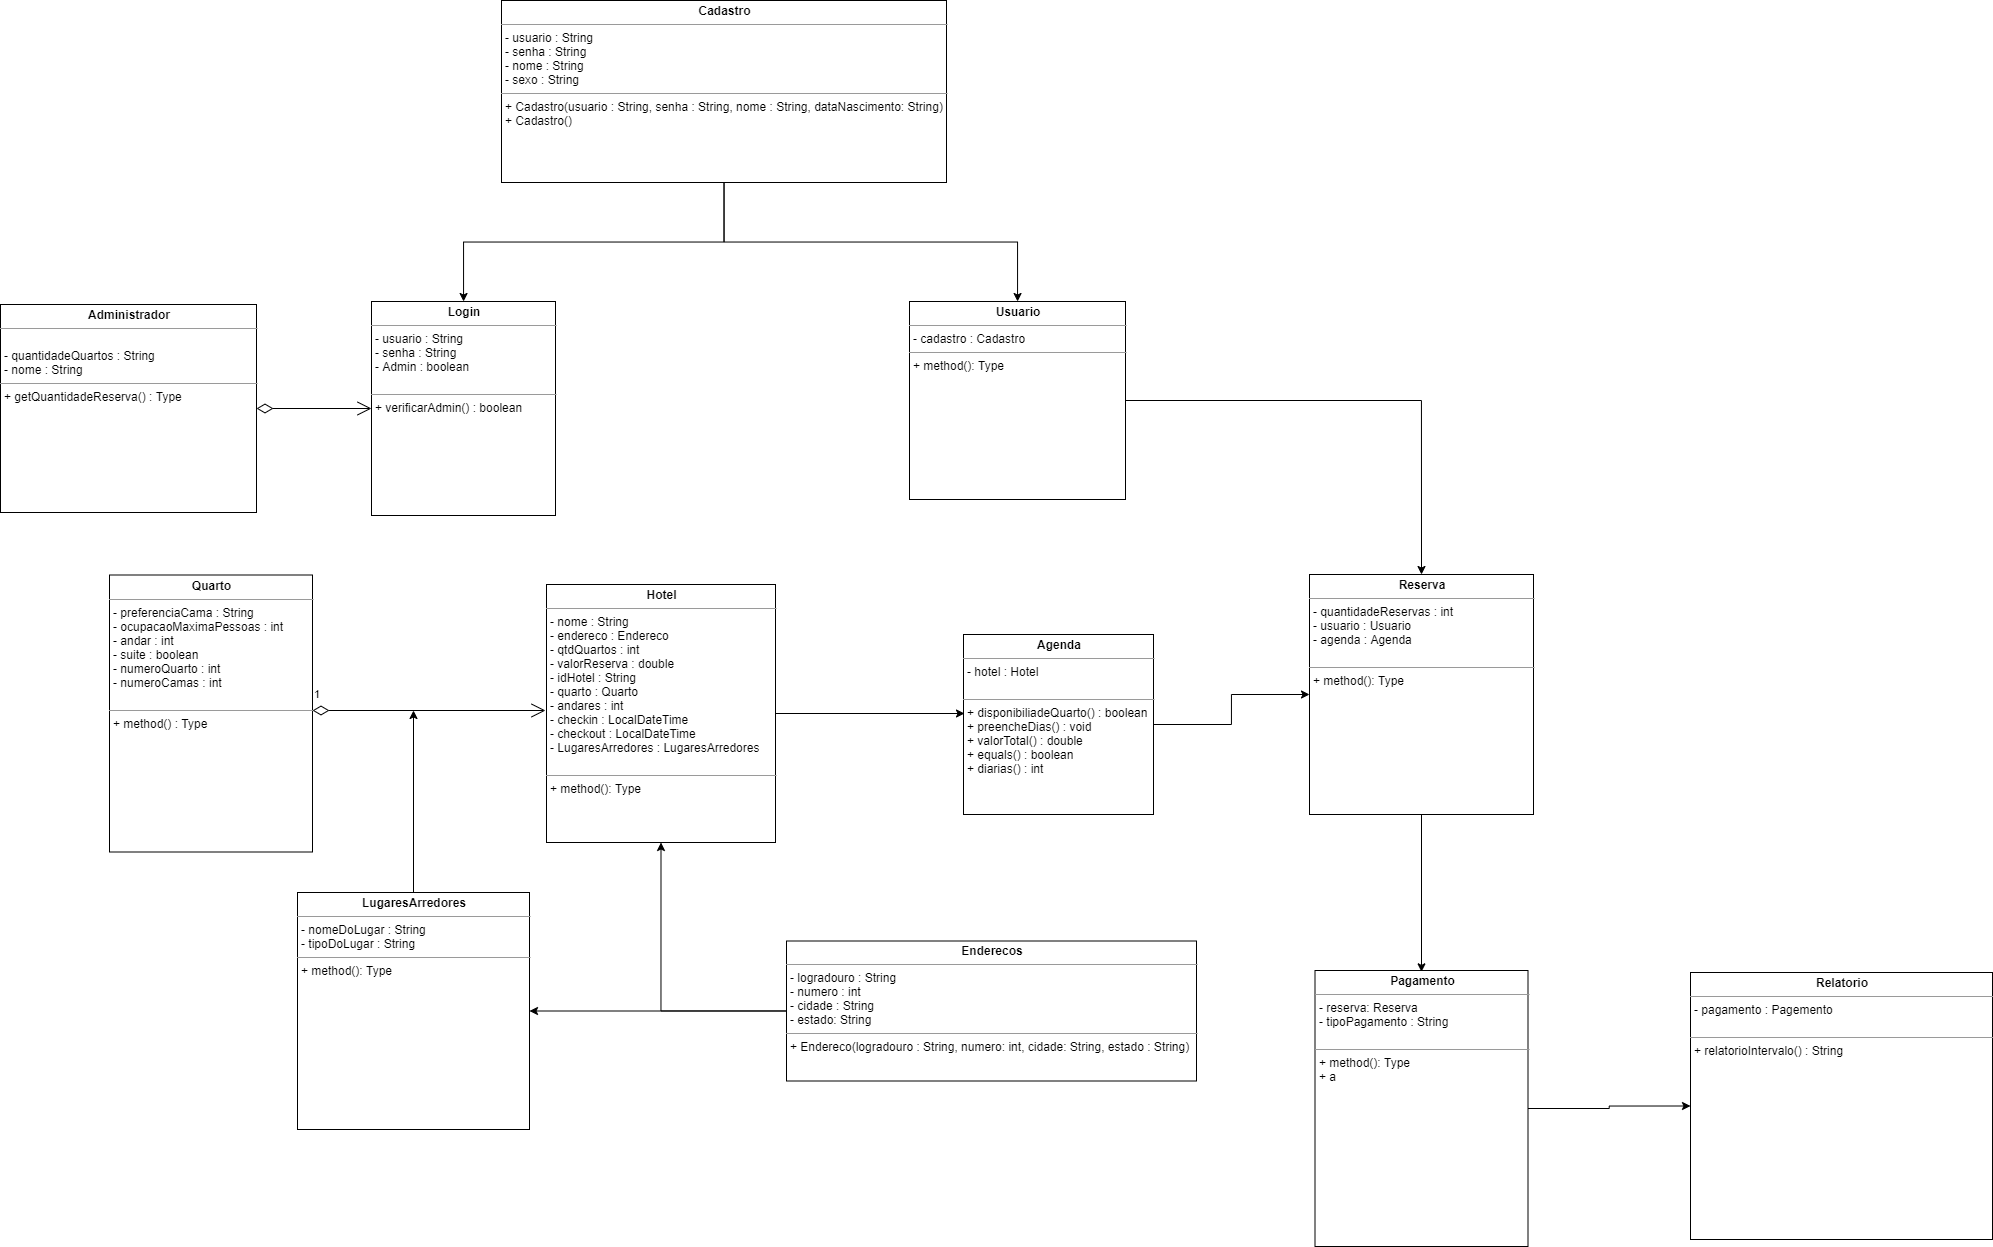

The diagram above was exported from draw.io. Its source (the exported page's mxGraphModel, read from the mxfile embedded in the PNG):
<mxGraphModel dx="1811" dy="2167" grid="0" gridSize="10" guides="1" tooltips="1" connect="1" arrows="1" fold="1" page="0" pageScale="1" pageWidth="900" pageHeight="1600" background="#FFFFFF" math="0" shadow="0">
  <root>
    <mxCell id="0" />
    <mxCell id="1" parent="0" />
    <mxCell id="xx_TfBj3F_7eRwSEKVk4-16" style="endArrow=open;html=1;endSize=12;startArrow=diamondThin;startSize=14;startFill=0;edgeStyle=orthogonalEdgeStyle;fontFamily=Helvetica;fontSize=11;fontColor=#000000;align=center;strokeColor=#000000;" edge="1" parent="1" source="ylB7zUrRVGdXlyRWEfqY-1" target="TzxJAGN8DE-S87eSdYB6-1">
      <mxGeometry relative="1" as="geometry" />
    </mxCell>
    <mxCell id="ylB7zUrRVGdXlyRWEfqY-1" value="&lt;p style=&quot;margin: 0px ; margin-top: 4px ; text-align: center&quot;&gt;&lt;b&gt;Administrador&lt;/b&gt;&lt;/p&gt;&lt;hr size=&quot;1&quot;&gt;&lt;p style=&quot;margin: 0px ; margin-left: 4px&quot;&gt;&lt;br&gt;&lt;/p&gt;&lt;p style=&quot;margin: 0px ; margin-left: 4px&quot;&gt;- quantidadeQuartos : String&lt;/p&gt;&lt;p style=&quot;margin: 0px ; margin-left: 4px&quot;&gt;- nome : String&lt;/p&gt;&lt;hr size=&quot;1&quot;&gt;&lt;p style=&quot;margin: 0px ; margin-left: 4px&quot;&gt;+ getQuantidadeReserva() : Type&lt;/p&gt;" style="verticalAlign=top;align=left;overflow=fill;fontSize=12;fontFamily=Helvetica;html=1;" parent="1" vertex="1">
      <mxGeometry x="-589" y="-1077" width="256" height="208" as="geometry" />
    </mxCell>
    <mxCell id="xx_TfBj3F_7eRwSEKVk4-15" style="edgeStyle=orthogonalEdgeStyle;rounded=0;orthogonalLoop=1;jettySize=auto;html=1;" edge="1" parent="1" source="ylB7zUrRVGdXlyRWEfqY-4" target="xx_TfBj3F_7eRwSEKVk4-5">
      <mxGeometry relative="1" as="geometry" />
    </mxCell>
    <mxCell id="ylB7zUrRVGdXlyRWEfqY-4" value="&lt;p style=&quot;margin: 0px ; margin-top: 4px ; text-align: center&quot;&gt;&lt;b&gt;Agenda&lt;/b&gt;&lt;/p&gt;&lt;hr size=&quot;1&quot;&gt;&lt;p style=&quot;margin: 0px ; margin-left: 4px&quot;&gt;- hotel : Hotel&lt;/p&gt;&lt;p style=&quot;margin: 0px ; margin-left: 4px&quot;&gt;&lt;br&gt;&lt;/p&gt;&lt;hr size=&quot;1&quot;&gt;&lt;p style=&quot;margin: 0px ; margin-left: 4px&quot;&gt;+ disponibiliadeQuarto() : boolean&lt;/p&gt;&lt;p style=&quot;margin: 0px ; margin-left: 4px&quot;&gt;+ preencheDias() : void&lt;/p&gt;&lt;p style=&quot;margin: 0px ; margin-left: 4px&quot;&gt;+ valorTotal() : double&lt;/p&gt;&lt;p style=&quot;margin: 0px ; margin-left: 4px&quot;&gt;+ equals() : boolean&lt;/p&gt;&lt;p style=&quot;margin: 0px ; margin-left: 4px&quot;&gt;+ diarias() : int&lt;/p&gt;" style="verticalAlign=top;align=left;overflow=fill;fontSize=12;fontFamily=Helvetica;html=1;" parent="1" vertex="1">
      <mxGeometry x="374" y="-747" width="190" height="180" as="geometry" />
    </mxCell>
    <mxCell id="ylB7zUrRVGdXlyRWEfqY-5" value="&lt;p style=&quot;margin: 0px ; margin-top: 4px ; text-align: center&quot;&gt;&lt;b&gt;Quarto&lt;/b&gt;&lt;/p&gt;&lt;hr size=&quot;1&quot;&gt;&lt;p style=&quot;margin: 0px ; margin-left: 4px&quot;&gt;- preferenciaCama : String&lt;/p&gt;&lt;p style=&quot;margin: 0px ; margin-left: 4px&quot;&gt;- ocupacaoMaximaPessoas : int&lt;/p&gt;&lt;p style=&quot;margin: 0px ; margin-left: 4px&quot;&gt;&lt;span&gt;- andar : int&lt;/span&gt;&lt;br&gt;&lt;/p&gt;&lt;p style=&quot;margin: 0px ; margin-left: 4px&quot;&gt;- suite : boolean&lt;/p&gt;&lt;p style=&quot;margin: 0px ; margin-left: 4px&quot;&gt;- numeroQuarto : int&lt;/p&gt;&lt;p style=&quot;margin: 0px ; margin-left: 4px&quot;&gt;- numeroCamas : int&lt;/p&gt;&lt;p style=&quot;margin: 0px ; margin-left: 4px&quot;&gt;&lt;br&gt;&lt;/p&gt;&lt;hr size=&quot;1&quot;&gt;&lt;p style=&quot;margin: 0px ; margin-left: 4px&quot;&gt;+ method() : Type&lt;/p&gt;" style="verticalAlign=top;align=left;overflow=fill;fontSize=12;fontFamily=Helvetica;html=1;" parent="1" vertex="1">
      <mxGeometry x="-480" y="-806.5" width="203" height="277" as="geometry" />
    </mxCell>
    <mxCell id="xx_TfBj3F_7eRwSEKVk4-12" style="edgeStyle=orthogonalEdgeStyle;rounded=0;orthogonalLoop=1;jettySize=auto;html=1;entryX=0.5;entryY=1;entryDx=0;entryDy=0;" edge="1" parent="1" source="ylB7zUrRVGdXlyRWEfqY-7" target="xx_TfBj3F_7eRwSEKVk4-2">
      <mxGeometry relative="1" as="geometry" />
    </mxCell>
    <mxCell id="xx_TfBj3F_7eRwSEKVk4-21" style="edgeStyle=orthogonalEdgeStyle;rounded=0;orthogonalLoop=1;jettySize=auto;html=1;" edge="1" parent="1" source="ylB7zUrRVGdXlyRWEfqY-7" target="xx_TfBj3F_7eRwSEKVk4-20">
      <mxGeometry relative="1" as="geometry" />
    </mxCell>
    <mxCell id="ylB7zUrRVGdXlyRWEfqY-7" value="&lt;p style=&quot;margin: 0px ; margin-top: 4px ; text-align: center&quot;&gt;&lt;b&gt;Enderecos&lt;/b&gt;&lt;/p&gt;&lt;hr size=&quot;1&quot;&gt;&lt;p style=&quot;margin: 0px ; margin-left: 4px&quot;&gt;- logradouro : String&lt;/p&gt;&lt;p style=&quot;margin: 0px ; margin-left: 4px&quot;&gt;- numero : int&lt;/p&gt;&lt;p style=&quot;margin: 0px ; margin-left: 4px&quot;&gt;- cidade : String&lt;/p&gt;&lt;p style=&quot;margin: 0px ; margin-left: 4px&quot;&gt;- estado: String&lt;/p&gt;&lt;hr size=&quot;1&quot;&gt;&lt;p style=&quot;margin: 0px ; margin-left: 4px&quot;&gt;+ Endereco(logradouro : String, numero: int, cidade: String, estado : String)&lt;/p&gt;" style="verticalAlign=top;align=left;overflow=fill;fontSize=12;fontFamily=Helvetica;html=1;" parent="1" vertex="1">
      <mxGeometry x="197" y="-440.5" width="410" height="140" as="geometry" />
    </mxCell>
    <mxCell id="TzxJAGN8DE-S87eSdYB6-1" value="&lt;p style=&quot;margin: 0px ; margin-top: 4px ; text-align: center&quot;&gt;&lt;b&gt;Login&lt;/b&gt;&lt;/p&gt;&lt;hr size=&quot;1&quot;&gt;&lt;p style=&quot;margin: 0px ; margin-left: 4px&quot;&gt;- usuario : String&lt;/p&gt;&lt;p style=&quot;margin: 0px ; margin-left: 4px&quot;&gt;- senha : String&lt;/p&gt;&lt;p style=&quot;margin: 0px ; margin-left: 4px&quot;&gt;- Admin : boolean&lt;/p&gt;&lt;p style=&quot;margin: 0px ; margin-left: 4px&quot;&gt;&lt;br&gt;&lt;/p&gt;&lt;hr size=&quot;1&quot;&gt;&lt;p style=&quot;margin: 0px ; margin-left: 4px&quot;&gt;+ verificarAdmin() : boolean&lt;/p&gt;" style="verticalAlign=top;align=left;overflow=fill;fontSize=12;fontFamily=Helvetica;html=1;" parent="1" vertex="1">
      <mxGeometry x="-218" y="-1080" width="184" height="214" as="geometry" />
    </mxCell>
    <mxCell id="xx_TfBj3F_7eRwSEKVk4-8" style="edgeStyle=orthogonalEdgeStyle;rounded=0;orthogonalLoop=1;jettySize=auto;html=1;" edge="1" parent="1" source="TzxJAGN8DE-S87eSdYB6-2" target="TzxJAGN8DE-S87eSdYB6-1">
      <mxGeometry relative="1" as="geometry" />
    </mxCell>
    <mxCell id="xx_TfBj3F_7eRwSEKVk4-9" style="edgeStyle=orthogonalEdgeStyle;rounded=0;orthogonalLoop=1;jettySize=auto;html=1;" edge="1" parent="1" source="TzxJAGN8DE-S87eSdYB6-2" target="xx_TfBj3F_7eRwSEKVk4-4">
      <mxGeometry relative="1" as="geometry" />
    </mxCell>
    <mxCell id="TzxJAGN8DE-S87eSdYB6-2" value="&lt;p style=&quot;margin: 0px ; margin-top: 4px ; text-align: center&quot;&gt;&lt;b&gt;Cadastro&lt;/b&gt;&lt;/p&gt;&lt;hr size=&quot;1&quot;&gt;&lt;p style=&quot;margin: 0px ; margin-left: 4px&quot;&gt;- usuario : String&lt;/p&gt;&lt;p style=&quot;margin: 0px ; margin-left: 4px&quot;&gt;- senha : String&lt;/p&gt;&lt;p style=&quot;margin: 0px ; margin-left: 4px&quot;&gt;- nome : String&lt;/p&gt;&lt;p style=&quot;margin: 0px ; margin-left: 4px&quot;&gt;- sexo : String&amp;nbsp;&lt;/p&gt;&lt;hr size=&quot;1&quot;&gt;&lt;p style=&quot;margin: 0px ; margin-left: 4px&quot;&gt;+ Cadastro(usuario : String, senha : String, nome : String, dataNascimento: String)&lt;/p&gt;&lt;p style=&quot;margin: 0px ; margin-left: 4px&quot;&gt;+ Cadastro()&lt;/p&gt;&lt;p style=&quot;margin: 0px ; margin-left: 4px&quot;&gt;&lt;br&gt;&lt;/p&gt;" style="verticalAlign=top;align=left;overflow=fill;fontSize=12;fontFamily=Helvetica;html=1;" parent="1" vertex="1">
      <mxGeometry x="-88" y="-1381" width="445" height="182" as="geometry" />
    </mxCell>
    <mxCell id="xx_TfBj3F_7eRwSEKVk4-1" value="&lt;p style=&quot;margin: 0px ; margin-top: 4px ; text-align: center&quot;&gt;&lt;b&gt;Relatorio&lt;/b&gt;&lt;/p&gt;&lt;hr size=&quot;1&quot;&gt;&lt;p style=&quot;margin: 0px ; margin-left: 4px&quot;&gt;- pagamento : Pagemento&lt;/p&gt;&lt;p style=&quot;margin: 0px ; margin-left: 4px&quot;&gt;&lt;br&gt;&lt;/p&gt;&lt;hr size=&quot;1&quot;&gt;&lt;p style=&quot;margin: 0px ; margin-left: 4px&quot;&gt;+ relatorioIntervalo() : String&lt;/p&gt;" style="verticalAlign=top;align=left;overflow=fill;fontSize=12;fontFamily=Helvetica;html=1;" vertex="1" parent="1">
      <mxGeometry x="1101" y="-409" width="302" height="267" as="geometry" />
    </mxCell>
    <mxCell id="xx_TfBj3F_7eRwSEKVk4-13" style="edgeStyle=orthogonalEdgeStyle;rounded=0;orthogonalLoop=1;jettySize=auto;html=1;" edge="1" parent="1" source="xx_TfBj3F_7eRwSEKVk4-2">
      <mxGeometry relative="1" as="geometry">
        <mxPoint x="375" y="-668" as="targetPoint" />
      </mxGeometry>
    </mxCell>
    <mxCell id="xx_TfBj3F_7eRwSEKVk4-2" value="&lt;p style=&quot;margin: 0px ; margin-top: 4px ; text-align: center&quot;&gt;&lt;b&gt;Hotel&lt;/b&gt;&lt;/p&gt;&lt;hr size=&quot;1&quot;&gt;&lt;p style=&quot;margin: 0px ; margin-left: 4px&quot;&gt;- nome : String&lt;/p&gt;&lt;p style=&quot;margin: 0px ; margin-left: 4px&quot;&gt;- endereco : Endereco&lt;/p&gt;&lt;p style=&quot;margin: 0px ; margin-left: 4px&quot;&gt;- qtdQuartos : int&lt;/p&gt;&lt;p style=&quot;margin: 0px ; margin-left: 4px&quot;&gt;- valorReserva : double&lt;/p&gt;&lt;p style=&quot;margin: 0px ; margin-left: 4px&quot;&gt;- idHotel : String&lt;/p&gt;&lt;p style=&quot;margin: 0px ; margin-left: 4px&quot;&gt;- quarto : Quarto&lt;/p&gt;&lt;p style=&quot;margin: 0px ; margin-left: 4px&quot;&gt;- andares : int&lt;/p&gt;&lt;p style=&quot;margin: 0px ; margin-left: 4px&quot;&gt;- checkin : LocalDateTime&lt;/p&gt;&lt;p style=&quot;margin: 0px ; margin-left: 4px&quot;&gt;- checkout : LocalDateTime&lt;/p&gt;&lt;p style=&quot;margin: 0px ; margin-left: 4px&quot;&gt;- LugaresArredores : LugaresArredores&lt;/p&gt;&lt;p style=&quot;margin: 0px ; margin-left: 4px&quot;&gt;&lt;br&gt;&lt;/p&gt;&lt;hr size=&quot;1&quot;&gt;&lt;p style=&quot;margin: 0px ; margin-left: 4px&quot;&gt;+ method(): Type&lt;/p&gt;" style="verticalAlign=top;align=left;overflow=fill;fontSize=12;fontFamily=Helvetica;html=1;" vertex="1" parent="1">
      <mxGeometry x="-43" y="-797" width="229" height="258" as="geometry" />
    </mxCell>
    <mxCell id="xx_TfBj3F_7eRwSEKVk4-10" style="edgeStyle=orthogonalEdgeStyle;rounded=0;orthogonalLoop=1;jettySize=auto;html=1;entryX=0.5;entryY=0;entryDx=0;entryDy=0;" edge="1" parent="1" source="xx_TfBj3F_7eRwSEKVk4-4" target="xx_TfBj3F_7eRwSEKVk4-5">
      <mxGeometry relative="1" as="geometry" />
    </mxCell>
    <mxCell id="xx_TfBj3F_7eRwSEKVk4-4" value="&lt;p style=&quot;margin: 0px ; margin-top: 4px ; text-align: center&quot;&gt;&lt;b&gt;Usuario&lt;/b&gt;&lt;/p&gt;&lt;hr size=&quot;1&quot;&gt;&lt;p style=&quot;margin: 0px ; margin-left: 4px&quot;&gt;&lt;span&gt;- cadastro : Cadastro&lt;/span&gt;&lt;br&gt;&lt;/p&gt;&lt;hr size=&quot;1&quot;&gt;&lt;p style=&quot;margin: 0px ; margin-left: 4px&quot;&gt;+ method(): Type&lt;/p&gt;" style="verticalAlign=top;align=left;overflow=fill;fontSize=12;fontFamily=Helvetica;html=1;" vertex="1" parent="1">
      <mxGeometry x="320" y="-1080" width="216" height="198" as="geometry" />
    </mxCell>
    <mxCell id="xx_TfBj3F_7eRwSEKVk4-25" style="edgeStyle=orthogonalEdgeStyle;rounded=0;orthogonalLoop=1;jettySize=auto;html=1;" edge="1" parent="1" source="xx_TfBj3F_7eRwSEKVk4-5">
      <mxGeometry relative="1" as="geometry">
        <mxPoint x="832.0000000000005" y="-409.6666666666665" as="targetPoint" />
      </mxGeometry>
    </mxCell>
    <mxCell id="xx_TfBj3F_7eRwSEKVk4-5" value="&lt;p style=&quot;margin: 0px ; margin-top: 4px ; text-align: center&quot;&gt;&lt;b&gt;Reserva&lt;/b&gt;&lt;/p&gt;&lt;hr size=&quot;1&quot;&gt;&lt;p style=&quot;margin: 0px ; margin-left: 4px&quot;&gt;- quantidadeReservas : int&lt;/p&gt;&lt;p style=&quot;margin: 0px ; margin-left: 4px&quot;&gt;- usuario : Usuario&lt;/p&gt;&lt;p style=&quot;margin: 0px ; margin-left: 4px&quot;&gt;- agenda : Agenda&lt;/p&gt;&lt;p style=&quot;margin: 0px ; margin-left: 4px&quot;&gt;&lt;br&gt;&lt;/p&gt;&lt;hr size=&quot;1&quot;&gt;&lt;p style=&quot;margin: 0px ; margin-left: 4px&quot;&gt;+ method(): Type&lt;/p&gt;" style="verticalAlign=top;align=left;overflow=fill;fontSize=12;fontFamily=Helvetica;html=1;" vertex="1" parent="1">
      <mxGeometry x="720" y="-807" width="224" height="240" as="geometry" />
    </mxCell>
    <mxCell id="xx_TfBj3F_7eRwSEKVk4-24" style="edgeStyle=orthogonalEdgeStyle;rounded=0;orthogonalLoop=1;jettySize=auto;html=1;" edge="1" parent="1" source="xx_TfBj3F_7eRwSEKVk4-20">
      <mxGeometry relative="1" as="geometry">
        <mxPoint x="-176" y="-671" as="targetPoint" />
      </mxGeometry>
    </mxCell>
    <mxCell id="xx_TfBj3F_7eRwSEKVk4-20" value="&lt;p style=&quot;margin: 0px ; margin-top: 4px ; text-align: center&quot;&gt;&lt;b&gt;LugaresArredores&lt;/b&gt;&lt;/p&gt;&lt;hr size=&quot;1&quot;&gt;&lt;p style=&quot;margin: 0px ; margin-left: 4px&quot;&gt;- nomeDoLugar : String&lt;/p&gt;&lt;p style=&quot;margin: 0px ; margin-left: 4px&quot;&gt;- tipoDoLugar : String&lt;/p&gt;&lt;hr size=&quot;1&quot;&gt;&lt;p style=&quot;margin: 0px ; margin-left: 4px&quot;&gt;+ method(): Type&lt;/p&gt;" style="verticalAlign=top;align=left;overflow=fill;fontSize=12;fontFamily=Helvetica;html=1;" vertex="1" parent="1">
      <mxGeometry x="-292" y="-489" width="232" height="237" as="geometry" />
    </mxCell>
    <mxCell id="xx_TfBj3F_7eRwSEKVk4-29" style="edgeStyle=orthogonalEdgeStyle;rounded=0;orthogonalLoop=1;jettySize=auto;html=1;entryX=0;entryY=0.5;entryDx=0;entryDy=0;" edge="1" parent="1" source="xx_TfBj3F_7eRwSEKVk4-26" target="xx_TfBj3F_7eRwSEKVk4-1">
      <mxGeometry relative="1" as="geometry" />
    </mxCell>
    <mxCell id="xx_TfBj3F_7eRwSEKVk4-26" value="&lt;p style=&quot;margin: 0px ; margin-top: 4px ; text-align: center&quot;&gt;&lt;b&gt;Pagamento&lt;/b&gt;&lt;/p&gt;&lt;hr size=&quot;1&quot;&gt;&lt;p style=&quot;margin: 0px ; margin-left: 4px&quot;&gt;- reserva: Reserva&lt;/p&gt;&lt;p style=&quot;margin: 0px ; margin-left: 4px&quot;&gt;- tipoPagamento : String&lt;/p&gt;&lt;p style=&quot;margin: 0px ; margin-left: 4px&quot;&gt;&lt;br&gt;&lt;/p&gt;&lt;hr size=&quot;1&quot;&gt;&lt;p style=&quot;margin: 0px ; margin-left: 4px&quot;&gt;+ method(): Type&lt;/p&gt;&lt;p style=&quot;margin: 0px ; margin-left: 4px&quot;&gt;+ a&lt;/p&gt;" style="verticalAlign=top;align=left;overflow=fill;fontSize=12;fontFamily=Helvetica;html=1;" vertex="1" parent="1">
      <mxGeometry x="725.5" y="-411" width="213" height="276" as="geometry" />
    </mxCell>
    <mxCell id="xx_TfBj3F_7eRwSEKVk4-30" value="1" style="endArrow=open;html=1;endSize=12;startArrow=diamondThin;startSize=14;startFill=0;edgeStyle=orthogonalEdgeStyle;align=left;verticalAlign=bottom;" edge="1" parent="1">
      <mxGeometry x="-1" y="7" relative="1" as="geometry">
        <mxPoint x="-277" y="-671" as="sourcePoint" />
        <mxPoint x="-44" y="-671" as="targetPoint" />
        <mxPoint as="offset" />
      </mxGeometry>
    </mxCell>
  </root>
</mxGraphModel>